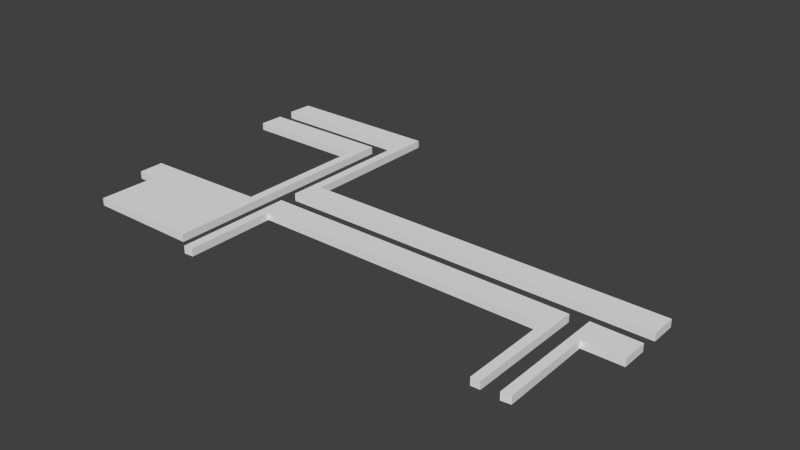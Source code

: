 # Source: Lvl1_D2_2_exp.blend  (saved by Blender 2.74.0; exported with 4.5.12 LTS)
import bpy
from mathutils import Matrix  # noqa: F401  (used for matrix-valued properties, if any)

bpy.ops.wm.read_factory_settings(use_empty=True)
scene = bpy.context.scene
scene.name = 'Scene'

# ---- collections
col_collection_1 = bpy.data.collections.new('Collection 1'); scene.collection.children.link(col_collection_1)

# ---- world
world_world = bpy.data.worlds.new('World'); scene.world = world_world
world_world.color = (0.05088, 0.05088, 0.05088)
world_world.use_sun_shadow = False
world_world.sun_shadow_jitter_overblur = 0.0
world_world.cycles.sampling_method = 'MANUAL'
world_world.cycles.sample_map_resolution = 256

# ---- meshes
me_cube_004 = bpy.data.meshes.new('Cube.004')
me_cube_004.from_pydata([(53.35, -2.058, -1.0), (53.35, -2.058, 0.3), (53.32, 17.89, -1.0), (53.32, 17.89, 0.3), (61.22, 17.79, -1.0), (61.22, 17.79, 0.3), (61.22, 13.39, -1.0), (61.22, 13.39, 0.3), (54.74, 13.36, -1.0), (54.74, 13.36, 0.3), (54.9, -1.86, -1.0), (54.9, -1.86, 0.3), (-2.712, -2.001, -1.0), (-2.712, -2.001, 0.3), (-2.713, 17.8, -1.0), (-2.713, 17.8, 0.3), (50.37, 17.76, -1.0), (50.37, 17.76, 0.3), (50.37, -1.847, -1.0), (50.37, -1.847, 0.3), (48.89, -1.893, -1.0), (48.89, -1.893, 0.3), (48.84, 13.37, -1.0), (48.84, 13.37, 0.3), (-1.141, 13.37, -1.0), (-1.141, 13.37, 0.3), (-1.095, -1.893, -1.0), (-1.095, -1.893, 0.3), (-28.4, 10.55, -1.0), (-28.4, 10.55, 0.3), (-24.77, 10.47, -1.0), (-24.77, 10.47, 0.3), (-24.85, 0.2487, -1.0), (-24.85, 0.2487, 0.3), (-5.613, 0.2024, -1.0), (-5.613, 0.2024, 0.3), (-5.659, 42.93, -1.0), (-5.659, 42.93, 0.3), (-28.27, 42.83, -1.0), (-28.27, 42.83, 0.3), (-28.36, 38.49, -1.0), (-28.36, 38.49, 0.3), (-7.185, 38.49, -1.0), (-7.185, 38.49, 0.3), (-7.231, 15.55, -1.0), (-7.231, 15.55, 0.3), (-28.5, 14.95, -1.0), (-28.5, 14.95, 0.3), (-28.39, 45.86, -1.0), (-28.39, 45.86, 0.3), (-3.959, 45.84, -1.0), (-3.959, 45.84, 0.3), (-3.805, 44.68, -1.0), (-3.805, 44.68, 0.3), (-2.649, 44.68, -1.0), (-2.649, 44.68, 0.3), (-2.726, 20.87, -1.0), (-2.726, 20.87, 0.3), (61.24, 20.83, -1.0), (61.24, 20.83, 0.3), (61.2, 25.18, -1.0), (61.2, 25.18, 0.3), (-1.108, 25.18, -1.0), (-1.108, 25.18, 0.3), (-1.146, 50.27, -1.0), (-1.146, 50.27, 0.3), (-28.2, 50.27, -1.0), (-28.2, 50.27, 0.3)], [], [(0, 1, 3, 2), (2, 3, 5, 4), (4, 5, 7, 6), (6, 7, 9, 8), (8, 9, 11, 10), (10, 11, 1, 0), (1, 11, 9, 7, 5, 3), (2, 4, 6, 8, 10, 0), (12, 13, 15, 14), (14, 15, 17, 16), (16, 17, 19, 18), (18, 19, 21, 20), (20, 21, 23, 22), (22, 23, 25, 24), (24, 25, 27, 26), (26, 27, 13, 12), (13, 27, 25, 23, 21, 19, 17, 15), (14, 16, 18, 20, 22, 24, 26, 12), (28, 29, 31, 30), (30, 31, 33, 32), (32, 33, 35, 34), (34, 35, 37, 36), (36, 37, 39, 38), (38, 39, 41, 40), (40, 41, 43, 42), (42, 43, 45, 44), (44, 45, 47, 46), (46, 47, 29, 28), (29, 47, 45, 43, 41, 39, 37, 35, 33, 31), (30, 32, 34, 36, 38, 40, 42, 44, 46, 28), (48, 49, 51, 50), (50, 51, 53, 52), (52, 53, 55, 54), (54, 55, 57, 56), (56, 57, 59, 58), (58, 59, 61, 60), (60, 61, 63, 62), (62, 63, 65, 64), (64, 65, 67, 66), (66, 67, 49, 48), (49, 67, 65, 63, 61, 59, 57, 55, 53, 51), (50, 52, 54, 56, 58, 60, 62, 64, 66, 48)])
me_cube_004.use_remesh_preserve_volume = False
me_cube_004.use_remesh_preserve_attributes = False
me_cube_004.use_mirror_vertex_groups = False
me_cube_004.update()

# ---- objects
ob_template_vertices_003 = bpy.data.objects.new('Template vertices.003', me_cube_004)

# ---- transforms, parenting, visibility, modifiers, constraints
ob_template_vertices_003.location = (-2.569, -6.899, 0.1475)
ob_template_vertices_003.scale = (0.1852, 0.1852, 0.1852)
ob_template_vertices_003.lineart.crease_threshold = 0.0

# ---- collection membership
col_collection_1.objects.link(ob_template_vertices_003)

# ---- scene / render settings (as saved in the file)
scene.frame_start = 1; scene.frame_end = 250; scene.frame_set(1)
scene.render.engine = 'BLENDER_EEVEE_NEXT'
scene.render.resolution_percentage = 50
scene.render.dither_intensity = 0.0
scene.cycles.use_denoising = False
scene.cycles.samples = 10
scene.cycles.sampling_pattern = 'TABULATED_SOBOL'
scene.cycles.light_sampling_threshold = 0.0
scene.cycles.use_adaptive_sampling = False
scene.cycles.use_light_tree = False
scene.cycles.blur_glossy = 0.0
scene.cycles.pixel_filter_type = 'GAUSSIAN'
scene.cycles.sample_clamp_indirect = 0.0
scene.view_settings.view_transform = 'Standard'
bpy.context.view_layer.update()

# ---- added for rendering (the .blend has no active camera and no usable light): camera, sun
cam_auto = bpy.data.cameras.new('AutoCamera')
cam_auto.lens = 50.0
cam_auto.sensor_width = 36.0
cam_auto.clip_end = 1000.0
ob_auto_camera = bpy.data.objects.new('AutoCamera', cam_auto)
scene.collection.objects.link(ob_auto_camera)
ob_auto_camera.location = (18.2596, -23.7932, 14.3209)
ob_auto_camera.rotation_euler = (1.09748, -7.21219e-08, 0.694738)
scene.camera = ob_auto_camera
light_auto_sun = bpy.data.lights.new('AutoSun', 'SUN')
light_auto_sun.energy = 3.0
light_auto_sun.angle = 0.0523599
ob_auto_sun = bpy.data.objects.new('AutoSun', light_auto_sun)
scene.collection.objects.link(ob_auto_sun)
ob_auto_sun.rotation_euler = (0.872665, 0.174533, 0.523599)
bpy.context.view_layer.update()
